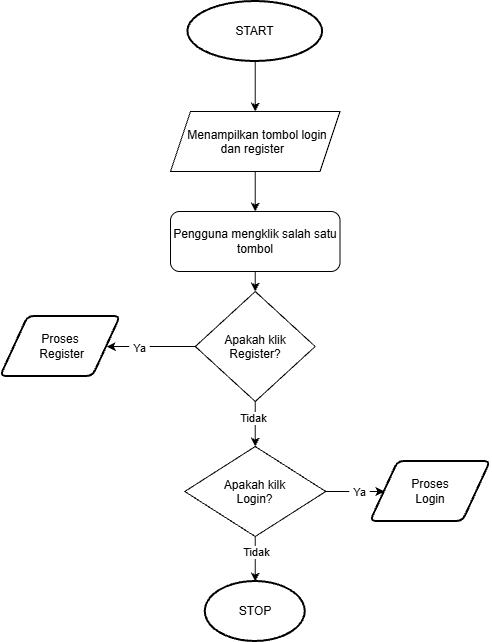

The diagram above was exported from draw.io. Its source (the exported page's mxGraphModel, read from the mxfile embedded in the PNG):
<mxGraphModel dx="1414" dy="823" grid="1" gridSize="10" guides="1" tooltips="1" connect="1" arrows="1" fold="1" page="1" pageScale="1" pageWidth="827" pageHeight="1169" math="0" shadow="0">
  <root>
    <mxCell id="WIyWlLk6GJQsqaUBKTNV-0" />
    <mxCell id="WIyWlLk6GJQsqaUBKTNV-1" parent="WIyWlLk6GJQsqaUBKTNV-0" />
    <mxCell id="9NL1Ssw47ftyajlP0s6P-5" edge="1" parent="WIyWlLk6GJQsqaUBKTNV-1" source="9NL1Ssw47ftyajlP0s6P-0" style="edgeStyle=orthogonalEdgeStyle;rounded=0;orthogonalLoop=1;jettySize=auto;html=1;exitX=0.5;exitY=1;exitDx=0;exitDy=0;exitPerimeter=0;entryX=0.5;entryY=0;entryDx=0;entryDy=0;defaultLabelBackgroundColor=page;labelPadding=0 4;" target="9NL1Ssw47ftyajlP0s6P-4">
      <mxGeometry relative="1" as="geometry" />
    </mxCell>
    <mxCell id="9NL1Ssw47ftyajlP0s6P-0" parent="WIyWlLk6GJQsqaUBKTNV-1" style="strokeWidth=2;html=1;shape=mxgraph.flowchart.start_1;whiteSpace=wrap;perimeter=ellipsePerimeter;" value="START" vertex="1">
      <mxGeometry height="60" width="134.75" x="347.38" y="50" as="geometry" />
    </mxCell>
    <mxCell id="9NL1Ssw47ftyajlP0s6P-8" edge="1" parent="WIyWlLk6GJQsqaUBKTNV-1" source="9NL1Ssw47ftyajlP0s6P-4" style="edgeStyle=orthogonalEdgeStyle;rounded=0;orthogonalLoop=1;jettySize=auto;html=1;exitX=0.5;exitY=1;exitDx=0;exitDy=0;entryX=0.5;entryY=0;entryDx=0;entryDy=0;defaultLabelBackgroundColor=page;labelPadding=0 4;" target="9NL1Ssw47ftyajlP0s6P-6">
      <mxGeometry relative="1" as="geometry" />
    </mxCell>
    <mxCell id="9NL1Ssw47ftyajlP0s6P-4" parent="WIyWlLk6GJQsqaUBKTNV-1" style="shape=parallelogram;perimeter=parallelogramPerimeter;whiteSpace=wrap;html=1;shapeInside=1;fixedSize=1;" value="Menampilkan tombol login dan register" vertex="1">
      <mxGeometry height="60" width="169.5" x="330" y="160" as="geometry" />
    </mxCell>
    <mxCell id="9NL1Ssw47ftyajlP0s6P-10" edge="1" parent="WIyWlLk6GJQsqaUBKTNV-1" source="9NL1Ssw47ftyajlP0s6P-6" style="edgeStyle=orthogonalEdgeStyle;rounded=0;orthogonalLoop=1;jettySize=auto;html=1;exitX=0.5;exitY=1;exitDx=0;exitDy=0;entryX=0.5;entryY=0;entryDx=0;entryDy=0;defaultLabelBackgroundColor=page;labelPadding=0 4;" target="9NL1Ssw47ftyajlP0s6P-9">
      <mxGeometry relative="1" as="geometry" />
    </mxCell>
    <mxCell id="9NL1Ssw47ftyajlP0s6P-6" parent="WIyWlLk6GJQsqaUBKTNV-1" style="rounded=1;whiteSpace=wrap;html=1;roundedPerimeter=1;" value="Pengguna mengklik salah satu tombol" vertex="1">
      <mxGeometry height="60" width="169.5" x="330" y="260" as="geometry" />
    </mxCell>
    <mxCell id="9NL1Ssw47ftyajlP0s6P-27" edge="1" parent="WIyWlLk6GJQsqaUBKTNV-1" source="9NL1Ssw47ftyajlP0s6P-9" style="edgeStyle=orthogonalEdgeStyle;rounded=0;orthogonalLoop=1;jettySize=auto;html=1;exitX=0;exitY=0.5;exitDx=0;exitDy=0;defaultLabelBackgroundColor=page;labelPadding=0 4;" target="9NL1Ssw47ftyajlP0s6P-26">
      <mxGeometry relative="1" as="geometry" />
    </mxCell>
    <mxCell id="9NL1Ssw47ftyajlP0s6P-28" connectable="0" parent="9NL1Ssw47ftyajlP0s6P-27" style="edgeLabel;html=1;align=center;verticalAlign=middle;resizable=0;points=[];inheritText=1;defaultLabelBackgroundColor=page;labelPadding=0 4;" value="Ya" vertex="1">
      <mxGeometry relative="1" x="0.2675" y="1" as="geometry">
        <mxPoint as="offset" />
      </mxGeometry>
    </mxCell>
    <mxCell id="9NL1Ssw47ftyajlP0s6P-30" edge="1" parent="WIyWlLk6GJQsqaUBKTNV-1" source="9NL1Ssw47ftyajlP0s6P-9" style="edgeStyle=orthogonalEdgeStyle;rounded=0;orthogonalLoop=1;jettySize=auto;html=1;exitX=0.5;exitY=1;exitDx=0;exitDy=0;entryX=0.5;entryY=0;entryDx=0;entryDy=0;defaultLabelBackgroundColor=page;labelPadding=0 4;" target="9NL1Ssw47ftyajlP0s6P-19">
      <mxGeometry relative="1" as="geometry" />
    </mxCell>
    <mxCell id="9NL1Ssw47ftyajlP0s6P-31" connectable="0" parent="9NL1Ssw47ftyajlP0s6P-30" style="edgeLabel;html=1;align=center;verticalAlign=middle;resizable=0;points=[];inheritText=1;defaultLabelBackgroundColor=page;labelPadding=0 4;" value="Tidak" vertex="1">
      <mxGeometry relative="1" x="-0.2333" y="-2" as="geometry">
        <mxPoint y="-1" as="offset" />
      </mxGeometry>
    </mxCell>
    <mxCell id="9NL1Ssw47ftyajlP0s6P-9" parent="WIyWlLk6GJQsqaUBKTNV-1" style="rhombus;whiteSpace=wrap;html=1;shapeInside=1;" value="Apakah klik&lt;div&gt;Register?&lt;/div&gt;" vertex="1">
      <mxGeometry height="110" width="119.87" x="354.82" y="340" as="geometry" />
    </mxCell>
    <mxCell id="9NL1Ssw47ftyajlP0s6P-33" edge="1" parent="WIyWlLk6GJQsqaUBKTNV-1" source="9NL1Ssw47ftyajlP0s6P-19" style="edgeStyle=orthogonalEdgeStyle;rounded=0;orthogonalLoop=1;jettySize=auto;html=1;exitX=1;exitY=0.5;exitDx=0;exitDy=0;entryX=0;entryY=0.5;entryDx=0;entryDy=0;defaultLabelBackgroundColor=page;labelPadding=0 4;" target="9NL1Ssw47ftyajlP0s6P-32">
      <mxGeometry relative="1" as="geometry" />
    </mxCell>
    <mxCell id="9NL1Ssw47ftyajlP0s6P-34" connectable="0" parent="9NL1Ssw47ftyajlP0s6P-33" style="edgeLabel;html=1;align=center;verticalAlign=middle;resizable=0;points=[];inheritText=1;defaultLabelBackgroundColor=page;labelPadding=0 4;" value="Ya" vertex="1">
      <mxGeometry relative="1" x="0.111" as="geometry">
        <mxPoint as="offset" />
      </mxGeometry>
    </mxCell>
    <mxCell id="9NL1Ssw47ftyajlP0s6P-19" parent="WIyWlLk6GJQsqaUBKTNV-1" style="rhombus;whiteSpace=wrap;html=1;shapeInside=1;align=center;" value="Apakah kilk&lt;div&gt;Login?&lt;/div&gt;" vertex="1">
      <mxGeometry height="90" width="140.97" x="344.27" y="495" as="geometry" />
    </mxCell>
    <mxCell id="9NL1Ssw47ftyajlP0s6P-24" parent="WIyWlLk6GJQsqaUBKTNV-1" style="strokeWidth=2;html=1;shape=mxgraph.flowchart.start_1;whiteSpace=wrap;perimeter=ellipsePerimeter;" value="STOP" vertex="1">
      <mxGeometry height="60" width="100" x="364.76" y="630" as="geometry" />
    </mxCell>
    <mxCell id="9NL1Ssw47ftyajlP0s6P-25" edge="1" parent="WIyWlLk6GJQsqaUBKTNV-1" source="9NL1Ssw47ftyajlP0s6P-19" style="edgeStyle=orthogonalEdgeStyle;rounded=0;orthogonalLoop=1;jettySize=auto;html=1;exitX=0.5;exitY=1;exitDx=0;exitDy=0;entryX=0.5;entryY=0;entryDx=0;entryDy=0;entryPerimeter=0;defaultLabelBackgroundColor=page;labelPadding=0 4;" target="9NL1Ssw47ftyajlP0s6P-24">
      <mxGeometry relative="1" as="geometry" />
    </mxCell>
    <mxCell id="9NL1Ssw47ftyajlP0s6P-35" connectable="0" parent="9NL1Ssw47ftyajlP0s6P-25" style="edgeLabel;html=1;align=center;verticalAlign=middle;resizable=0;points=[];inheritText=1;defaultLabelBackgroundColor=page;labelPadding=0 4;" value="Tidak" vertex="1">
      <mxGeometry relative="1" x="-0.3037" y="1" as="geometry">
        <mxPoint as="offset" />
      </mxGeometry>
    </mxCell>
    <mxCell id="9NL1Ssw47ftyajlP0s6P-26" parent="WIyWlLk6GJQsqaUBKTNV-1" style="shape=parallelogram;html=1;strokeWidth=2;perimeter=parallelogramPerimeter;whiteSpace=wrap;rounded=1;arcSize=12;size=0.23;" value="Proses&lt;div&gt;&amp;nbsp;Register&lt;/div&gt;" vertex="1">
      <mxGeometry height="60" width="119.87" x="160.13" y="365" as="geometry" />
    </mxCell>
    <mxCell id="9NL1Ssw47ftyajlP0s6P-32" parent="WIyWlLk6GJQsqaUBKTNV-1" style="shape=parallelogram;html=1;strokeWidth=2;perimeter=parallelogramPerimeter;whiteSpace=wrap;rounded=1;arcSize=12;size=0.23;" value="Proses&lt;div&gt;Login&lt;/div&gt;" vertex="1">
      <mxGeometry height="60" width="119.87" x="530.13" y="510" as="geometry" />
    </mxCell>
  </root>
</mxGraphModel>